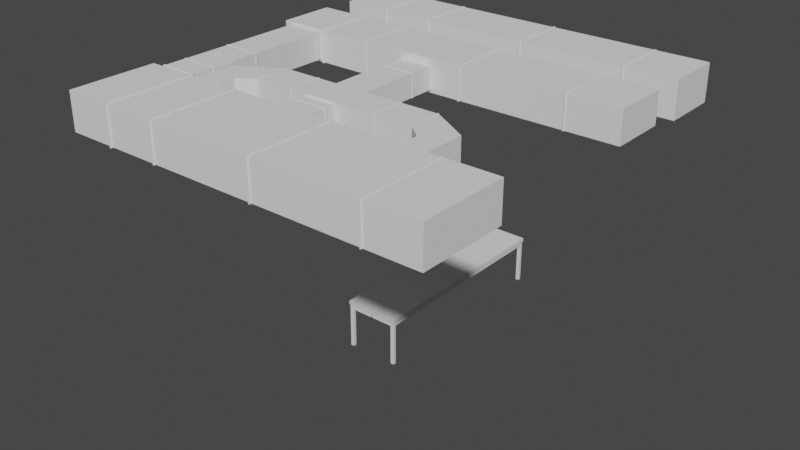 # Source: 4TO_PISO_-_FOUNDEVER_TUBERIA_.blend  (saved by Blender 3.6.11; exported with 4.5.12 LTS)
import bpy
from mathutils import Matrix  # noqa: F401  (used for matrix-valued properties, if any)

bpy.ops.wm.read_factory_settings(use_empty=True)
scene = bpy.context.scene
scene.name = 'Scene'

# ---- world
world_world = bpy.data.worlds.new('World'); scene.world = world_world
world_world.use_nodes = True; world_world.node_tree.nodes.clear()
_N = world_world.node_tree.nodes; _L = world_world.node_tree.links
n0 = _N.new('ShaderNodeOutputWorld'); n0.name = 'World Output'; n0.location = (300, 300)
n1 = _N.new('ShaderNodeBackground'); n1.name = 'Background'; n1.location = (10, 300)
n1.inputs[0].default_value = (0.05088, 0.05088, 0.05088, 1.0)
_L.new(n1.outputs[0], n0.inputs[0])
n0.is_active_output = True
world_world.color = (0.05088, 0.05088, 0.05088)
world_world.use_sun_shadow = False
world_world.sun_shadow_jitter_overblur = 0.0

# ---- meshes
me_cube = bpy.data.meshes.new('Cube')
me_cube.from_pydata([(-1.0, -1.0, -1.763), (-1.0, -1.0, 1.0), (-1.0, 1.0, -1.763), (-1.0, 1.0, 1.0), (1.0, -1.0, -1.0), (1.0, -1.0, 1.0), (1.0, 1.0, -1.0), (1.0, 1.0, 1.0), (-0.7385, 1.0, -1.0), (-0.7385, 1.0, 1.0), (-0.7385, -1.0, -1.0), (-0.7385, -1.0, 1.0), (-0.4488, 1.0, 1.0), (-0.4426, 1.0, 1.0), (0.1307, 1.0, 1.0), (0.1377, 1.0, 1.0), (0.7102, 1.0, 1.0), (-0.4488, -1.0, -1.0), (-0.4426, -1.0, -1.0), (0.1307, -1.0, -1.0), (0.1377, -1.0, -1.0), (0.7102, -1.0, -1.0), (0.7102, 1.0, -1.0), (0.1377, 1.0, -1.0), (0.1307, 1.0, -1.0), (-0.4426, 1.0, -1.0), (-0.4488, 1.0, -1.0), (0.7102, -1.0, 1.0), (0.1377, -1.0, 1.0), (0.1307, -1.0, 1.0), (-0.4426, -1.0, 1.0), (-0.4488, -1.0, 1.0), (-0.7315, 1.0, -1.0), (-0.7315, -1.0, 1.0), (-0.7315, 1.0, 1.0), (-0.7315, -1.0, -1.0), (0.7178, 1.0, 1.0), (0.7178, -1.0, -1.0), (0.7178, 1.0, -1.0), (0.7178, -1.0, 1.0), (0.1306, 1.035, 1.035), (0.1379, 1.035, 1.035), (0.1306, -1.035, -1.035), (0.1379, -1.035, -1.035), (0.1379, 1.035, -1.035), (0.1306, 1.035, -1.035), (0.1379, -1.035, 1.035), (0.1306, -1.035, 1.035), (-0.4489, 1.034, 1.034), (-0.4425, 1.034, 1.034), (-0.4489, -1.034, -1.034), (-0.4425, -1.034, -1.034), (-0.4425, 1.034, -1.034), (-0.4489, 1.034, -1.034), (-0.4425, -1.034, 1.034), (-0.4489, -1.034, 1.034), (0.7179, 1.027, -1.027), (0.7101, 1.027, -1.027), (0.7179, -1.027, 1.027), (0.7101, -1.027, 1.027), (0.7101, -1.027, -1.027), (0.7101, 1.027, 1.027), (0.7179, 1.027, 1.027), (0.7179, -1.027, -1.027), (-0.7314, 1.042, -1.042), (-0.7387, 1.042, -1.042), (-0.7314, -1.042, 1.042), (-0.7387, -1.042, 1.042), (-0.7387, 1.042, 1.042), (-0.7387, -1.042, -1.042), (-0.7314, 1.042, 1.042), (-0.7314, -1.042, -1.042), (-1.0, -4.186, -0.6553), (-1.0, -4.186, 1.052), (-1.0, -2.186, -0.6553), (-1.0, -2.186, 1.052), (1.0, -4.186, -0.6557), (1.0, -4.186, 1.052), (1.0, -2.186, -0.6557), (1.0, -2.186, 1.052), (-0.7385, -2.186, -0.6557), (-0.7385, -2.186, 1.052), (-0.7385, -4.186, -0.6557), (-0.7385, -4.186, 1.052), (-0.4488, -2.186, 1.052), (-0.4426, -2.186, 1.052), (0.1307, -2.186, 1.052), (0.1377, -2.186, 1.052), (0.7102, -2.186, 1.052), (-0.4488, -4.186, -0.6557), (-0.4426, -4.186, -0.6557), (0.1307, -4.186, -0.6557), (0.1377, -4.186, -0.6557), (0.7102, -4.186, -0.6557), (0.7102, -2.186, -0.6557), (0.1377, -2.186, -0.6557), (0.1307, -2.186, -0.6557), (-0.4426, -2.186, -0.6557), (-0.4488, -2.186, -0.6557), (0.7102, -4.186, 1.052), (0.1377, -4.186, 1.052), (0.1307, -4.186, 1.052), (-0.4426, -4.186, 1.052), (-0.4488, -4.186, 1.052), (-0.7315, -2.186, -0.6557), (-0.7315, -4.186, 1.052), (-0.7315, -2.186, 1.052), (-0.7315, -4.186, -0.6557), (0.7178, -2.186, 1.052), (0.7178, -4.186, -0.6557), (0.7178, -2.186, -0.6557), (0.7178, -4.186, 1.052), (0.1306, -2.151, 1.082), (0.1379, -2.151, 1.082), (0.1306, -4.221, -0.6855), (0.1379, -4.221, -0.6855), (0.1379, -2.151, -0.6855), (0.1306, -2.151, -0.6855), (0.1379, -4.221, 1.082), (0.1306, -4.221, 1.082), (-0.4489, -2.151, 1.082), (-0.4425, -2.151, 1.082), (-0.4489, -4.22, -0.6851), (-0.4425, -4.22, -0.6851), (-0.4425, -2.151, -0.6851), (-0.4489, -2.151, -0.6851), (-0.4425, -4.22, 1.082), (-0.4489, -4.22, 1.082), (0.7179, -2.159, -0.6787), (0.7101, -2.159, -0.6787), (0.7179, -4.213, 1.075), (0.7101, -4.213, 1.075), (0.7101, -4.213, -0.6787), (0.7101, -2.159, 1.075), (0.7179, -2.159, 1.075), (0.7179, -4.213, -0.6787), (-0.7314, -2.144, -0.6918), (-0.7387, -2.144, -0.6918), (-0.7314, -4.228, 1.088), (-0.7387, -4.228, 1.088), (-0.7387, -2.144, 1.088), (-0.7387, -4.228, -0.6918), (-0.7314, -2.144, 1.088), (-0.7314, -4.228, -0.6918), (-1.0, -12.8, -0.9995), (-1.0, -12.8, 1.0), (-1.0, -9.786, -0.9995), (-1.0, -9.786, 1.0), (1.0, -12.8, -1.0), (1.0, -12.8, 1.0), (1.0, -9.786, -1.0), (1.0, -9.786, 1.0), (-0.7385, -9.786, -1.0), (-0.7385, -9.786, 1.0), (-0.7385, -12.8, -1.0), (-0.7385, -12.8, 1.0), (-0.4488, -9.786, 1.0), (-0.4426, -9.786, 1.0), (0.1307, -9.786, 1.0), (0.1377, -9.786, 1.0), (0.7102, -9.786, 1.0), (-0.4488, -12.8, -1.0), (-0.4426, -12.8, -1.0), (0.1307, -12.8, -1.0), (0.1377, -12.8, -1.0), (0.7102, -12.8, -1.0), (0.7102, -9.786, -1.0), (0.1377, -9.786, -1.0), (0.1307, -9.786, -1.0), (-0.4426, -9.786, -1.0), (-0.4488, -9.786, -1.0), (0.7102, -12.8, 1.0), (0.1377, -12.8, 1.0), (0.1307, -12.8, 1.0), (-0.4426, -12.8, 1.0), (-0.4488, -12.8, 1.0), (-0.7315, -9.786, -1.0), (-0.7315, -12.8, 1.0), (-0.7315, -9.786, 1.0), (-0.7315, -12.8, -1.0), (0.7178, -9.786, 1.0), (0.7178, -12.8, -1.0), (0.7178, -9.786, -1.0), (0.7178, -12.8, 1.0), (0.1306, -9.734, 1.035), (0.1379, -9.734, 1.035), (0.1306, -12.85, -1.035), (0.1379, -12.85, -1.035), (0.1379, -9.734, -1.035), (0.1306, -9.734, -1.035), (0.1379, -12.85, 1.035), (0.1306, -12.85, 1.035), (-0.4489, -9.734, 1.034), (-0.4425, -9.734, 1.034), (-0.4489, -12.85, -1.034), (-0.4425, -12.85, -1.034), (-0.4425, -9.734, -1.034), (-0.4489, -9.734, -1.034), (-0.4425, -12.85, 1.034), (-0.4489, -12.85, 1.034), (0.7179, -9.746, -1.027), (0.7101, -9.746, -1.027), (0.7179, -12.84, 1.027), (0.7101, -12.84, 1.027), (0.7101, -12.84, -1.027), (0.7101, -9.746, 1.027), (0.7179, -9.746, 1.027), (0.7179, -12.84, -1.027), (-0.7314, -9.722, -1.042), (-0.7387, -9.722, -1.042), (-0.7314, -12.86, 1.042), (-0.7387, -12.86, 1.042), (-0.7387, -9.722, 1.042), (-0.7387, -12.86, -1.042), (-0.7314, -9.722, 1.042), (-0.7314, -12.86, -1.042), (0.48, -8.918, -0.4792), (0.48, -8.918, 0.8007), (0.6127, -8.145, -0.4792), (0.6127, -8.145, 0.8007), (0.1851, -7.319, 0.8007), (0.191, -7.319, 0.8007), (0.3901, -7.319, 0.8007), (0.1851, -8.479, -0.4792), (0.191, -8.479, -0.4792), (0.3901, -8.479, -0.4792), (0.3901, -7.319, -0.4792), (0.191, -7.319, -0.4792), (0.1851, -7.319, -0.4792), (0.3901, -8.479, 0.8007), (0.191, -8.479, 0.8007), (0.1851, -8.479, 0.8007), (0.3965, -7.319, 0.8007), (0.3965, -8.479, -0.4792), (0.3965, -7.319, -0.4792), (0.3965, -8.479, 0.8007), (0.185, -7.299, 0.823), (0.1911, -7.299, 0.823), (0.185, -8.5, -0.5015), (0.1911, -8.5, -0.5015), (0.1911, -7.299, -0.5015), (0.185, -7.299, -0.5015), (0.1911, -8.5, 0.823), (0.185, -8.5, 0.823), (0.3966, -7.303, -0.4964), (0.39, -7.303, -0.4964), (0.3966, -8.495, 0.8179), (0.39, -8.495, 0.8179), (0.39, -8.495, -0.4964), (0.39, -7.303, 0.8179), (0.3966, -7.303, 0.8179), (0.3966, -8.495, -0.4964), (0.6127, -8.918, -0.4792), (0.6127, -8.918, 0.8007), (0.4801, -10.08, 0.8007), (0.4801, -10.08, -0.4792), (0.6127, -10.08, 0.8007), (0.6127, -10.08, -0.4792), (-0.05771, -7.319, 0.8007), (-0.05771, -8.479, -0.4792), (-0.05771, -7.319, -0.4792), (-0.05771, -8.479, 0.8007), (-0.5955, -8.918, -0.4792), (-0.5955, -8.918, 0.8007), (-0.7281, -8.145, -0.4792), (-0.7281, -8.145, 0.8007), (-0.3005, -7.319, 0.8007), (-0.3064, -7.319, 0.8007), (-0.5055, -7.319, 0.8007), (-0.3005, -8.479, -0.4792), (-0.3064, -8.479, -0.4792), (-0.5055, -8.479, -0.4792), (-0.5055, -7.319, -0.4792), (-0.3064, -7.319, -0.4792), (-0.3005, -7.319, -0.4792), (-0.5055, -8.479, 0.8007), (-0.3064, -8.479, 0.8007), (-0.3005, -8.479, 0.8007), (-0.512, -7.319, 0.8007), (-0.512, -8.479, -0.4792), (-0.512, -7.319, -0.4792), (-0.512, -8.479, 0.8007), (-0.3004, -7.299, 0.823), (-0.3065, -7.299, 0.823), (-0.3004, -8.5, -0.5015), (-0.3065, -8.5, -0.5015), (-0.3065, -7.299, -0.5015), (-0.3004, -7.299, -0.5015), (-0.3065, -8.5, 0.823), (-0.3004, -8.5, 0.823), (-0.512, -7.303, -0.4964), (-0.5054, -7.303, -0.4964), (-0.512, -8.495, 0.8179), (-0.5054, -8.495, 0.8179), (-0.5054, -8.495, -0.4964), (-0.5054, -7.303, 0.8179), (-0.512, -7.303, 0.8179), (-0.512, -8.495, -0.4964), (-0.7281, -8.918, -0.4792), (-0.7281, -8.918, 0.8007), (-0.5955, -10.08, 0.8007), (-0.5955, -10.08, -0.4792), (-0.7281, -10.08, 0.8007), (-0.7281, -10.08, -0.4792), (-0.7545, -11.58, -0.5299), (-0.7545, -11.58, 0.9269), (-0.9554, -11.58, -0.5299), (-0.9554, -11.58, 0.9269), (-0.7545, -2.339, -0.5302), (-0.7545, -2.339, 0.9269), (-0.9554, -2.339, -0.5302), (-0.9554, -2.339, 0.9269), (-0.9554, -9.632, -0.5302), (-0.9554, -9.632, 0.9269), (-0.7545, -9.632, -0.5302), (-0.7545, -9.632, 0.9269), (-0.9554, -8.809, 0.9269), (-0.9554, -8.773, 0.9269), (-0.9554, -7.09, 0.9269), (-0.9554, -7.05, 0.9269), (-0.9554, -4.365, 0.9269), (-0.7545, -8.809, -0.5302), (-0.7545, -8.773, -0.5302), (-0.7545, -7.09, -0.5302), (-0.7545, -7.05, -0.5302), (-0.7545, -4.365, -0.5302), (-0.9554, -4.365, -0.5302), (-0.9554, -7.05, -0.5302), (-0.9554, -7.09, -0.5302), (-0.9554, -8.773, -0.5302), (-0.9554, -8.809, -0.5302), (-0.7545, -4.365, 0.9269), (-0.7545, -7.05, 0.9269), (-0.7545, -7.09, 0.9269), (-0.7545, -8.773, 0.9269), (-0.7545, -8.809, 0.9269), (-0.9554, -9.592, -0.5302), (-0.7545, -9.592, 0.9269), (-0.9554, -9.592, 0.9269), (-0.7545, -9.592, -0.5302), (-0.9554, -4.321, 0.9269), (-0.7545, -4.321, -0.5302), (-0.9554, -4.321, -0.5302), (-0.7545, -4.321, 0.9269), (-0.9589, -7.091, 0.9523), (-0.9589, -7.049, 0.9523), (-0.751, -7.091, -0.5556), (-0.751, -7.049, -0.5556), (-0.9589, -7.049, -0.5556), (-0.9589, -7.091, -0.5556), (-0.751, -7.049, 0.9523), (-0.751, -7.091, 0.9523), (-0.9589, -8.809, 0.9519), (-0.9589, -8.773, 0.9519), (-0.751, -8.809, -0.5553), (-0.751, -8.773, -0.5553), (-0.9589, -8.773, -0.5553), (-0.9589, -8.809, -0.5553), (-0.751, -8.773, 0.9519), (-0.751, -8.809, 0.9519), (-0.9581, -4.32, -0.5498), (-0.9581, -4.365, -0.5498), (-0.7518, -4.32, 0.9465), (-0.7518, -4.365, 0.9465), (-0.7518, -4.365, -0.5498), (-0.9581, -4.365, 0.9465), (-0.9581, -4.32, 0.9465), (-0.7518, -4.32, -0.5498), (-0.9597, -9.591, -0.5611), (-0.9597, -9.633, -0.5611), (-0.7502, -9.591, 0.9577), (-0.7502, -9.633, 0.9577), (-0.9597, -9.633, 0.9577), (-0.7502, -9.633, -0.5611), (-0.9597, -9.591, 0.9577), (-0.7502, -9.591, -0.5611), (-0.03251, -10.03, -0.5114), (-0.03251, -10.03, 0.6914), (-0.2135, -10.03, -0.5114), (-0.2135, -10.03, 0.6914), (-0.2135, -8.886, -0.5117), (-0.2135, -8.886, 0.6914), (-0.03251, -8.886, -0.5117), (-0.03251, -8.886, 0.6914), (-0.2135, -7.621, 0.6914), (-0.2135, -7.594, 0.6914), (-0.2135, -5.091, 0.6914), (-0.2135, -5.06, 0.6914), (-0.2135, -4.034, 0.6914), (-0.03251, -7.621, -0.5117), (-0.03251, -7.594, -0.5117), (-0.03251, -5.091, -0.5117), (-0.03251, -5.06, -0.5117), (-0.03251, -4.034, -0.5117), (-0.2135, -4.034, -0.5117), (-0.2135, -5.06, -0.5117), (-0.2135, -5.091, -0.5117), (-0.2135, -7.594, -0.5117), (-0.2135, -7.621, -0.5117), (-0.03251, -4.034, 0.6914), (-0.03251, -5.06, 0.6914), (-0.03251, -5.091, 0.6914), (-0.03251, -7.594, 0.6914), (-0.03251, -7.621, 0.6914), (-0.2135, -8.856, -0.5117), (-0.03251, -8.856, 0.6914), (-0.2135, -8.856, 0.6914), (-0.03251, -8.856, -0.5117), (-0.2135, -4.001, 0.6914), (-0.03251, -4.001, -0.5117), (-0.2135, -4.001, -0.5117), (-0.03251, -4.001, 0.6914), (-0.2167, -5.092, 0.7123), (-0.2167, -5.06, 0.7123), (-0.02936, -5.092, -0.5327), (-0.02936, -5.06, -0.5327), (-0.2167, -5.06, -0.5327), (-0.2167, -5.092, -0.5327), (-0.02936, -5.06, 0.7123), (-0.02936, -5.092, 0.7123), (-0.2166, -7.622, 0.7121), (-0.2166, -7.594, 0.7121), (-0.0294, -7.622, -0.5324), (-0.0294, -7.594, -0.5324), (-0.2166, -7.594, -0.5324), (-0.2166, -7.622, -0.5324), (-0.0294, -7.594, 0.7121), (-0.0294, -7.622, 0.7121), (-0.2159, -4.0, -0.5279), (-0.2159, -4.034, -0.5279), (-0.03008, -4.0, 0.7076), (-0.03008, -4.034, 0.7076), (-0.03008, -4.034, -0.5279), (-0.2159, -4.034, 0.7076), (-0.2159, -4.0, 0.7076), (-0.03008, -4.0, -0.5279), (-0.2173, -8.855, -0.5372), (-0.2173, -8.887, -0.5372), (-0.02868, -8.855, 0.7168), (-0.02868, -8.887, 0.7168), (-0.2173, -8.887, 0.7168), (-0.02868, -8.887, -0.5372), (-0.2173, -8.855, 0.7168), (-0.02868, -8.855, -0.5372)], [], [(0, 1, 3, 2), (38, 36, 7, 6), (6, 7, 5, 4), (10, 11, 1, 0), (38, 6, 4, 37), (9, 3, 1, 11), (10, 8, 65, 69), (2, 8, 10, 0), (8, 9, 68, 65), (2, 3, 9, 8), (39, 36, 62, 58), (21, 27, 28, 20), (14, 29, 47, 40), (19, 29, 30, 18), (18, 30, 54, 51), (38, 37, 63, 56), (16, 15, 28, 27), (15, 23, 44, 41), (14, 13, 30, 29), (13, 25, 52, 49), (32, 26, 17, 35), (12, 31, 55, 48), (25, 24, 19, 18), (29, 19, 42, 47), (23, 22, 21, 20), (32, 34, 12, 26), (25, 18, 51, 52), (25, 13, 14, 24), (23, 20, 43, 44), (23, 15, 16, 22), (32, 35, 71, 64), (33, 34, 70, 66), (17, 31, 33, 35), (12, 34, 33, 31), (7, 36, 39, 5), (4, 5, 39, 37), (21, 22, 57, 60), (16, 27, 59, 61), (43, 46, 47, 42), (41, 40, 47, 46), (45, 44, 43, 42), (45, 40, 41, 44), (19, 24, 45, 42), (20, 28, 46, 43), (24, 14, 40, 45), (28, 15, 41, 46), (51, 54, 55, 50), (49, 48, 55, 54), (53, 52, 51, 50), (53, 48, 49, 52), (17, 26, 53, 50), (30, 13, 49, 54), (26, 12, 48, 53), (31, 17, 50, 55), (63, 58, 59, 60), (62, 61, 59, 58), (57, 56, 63, 60), (57, 61, 62, 56), (22, 16, 61, 57), (36, 38, 56, 62), (37, 39, 58, 63), (27, 21, 60, 59), (70, 68, 67, 66), (71, 66, 67, 69), (65, 68, 70, 64), (65, 64, 71, 69), (35, 33, 66, 71), (34, 32, 64, 70), (11, 10, 69, 67), (9, 11, 67, 68), (72, 73, 75, 74), (110, 108, 79, 78), (78, 79, 77, 76), (82, 83, 73, 72), (110, 78, 76, 109), (81, 75, 73, 83), (82, 80, 137, 141), (74, 80, 82, 72), (80, 81, 140, 137), (74, 75, 81, 80), (111, 108, 134, 130), (93, 99, 100, 92), (86, 101, 119, 112), (91, 101, 102, 90), (90, 102, 126, 123), (110, 109, 135, 128), (88, 87, 100, 99), (87, 95, 116, 113), (86, 85, 102, 101), (85, 97, 124, 121), (104, 98, 89, 107), (84, 103, 127, 120), (97, 96, 91, 90), (101, 91, 114, 119), (95, 94, 93, 92), (104, 106, 84, 98), (97, 90, 123, 124), (97, 85, 86, 96), (95, 92, 115, 116), (95, 87, 88, 94), (104, 107, 143, 136), (105, 106, 142, 138), (89, 103, 105, 107), (84, 106, 105, 103), (79, 108, 111, 77), (76, 77, 111, 109), (93, 94, 129, 132), (88, 99, 131, 133), (115, 118, 119, 114), (113, 112, 119, 118), (117, 116, 115, 114), (117, 112, 113, 116), (91, 96, 117, 114), (92, 100, 118, 115), (96, 86, 112, 117), (100, 87, 113, 118), (123, 126, 127, 122), (121, 120, 127, 126), (125, 124, 123, 122), (125, 120, 121, 124), (89, 98, 125, 122), (102, 85, 121, 126), (98, 84, 120, 125), (103, 89, 122, 127), (135, 130, 131, 132), (134, 133, 131, 130), (129, 128, 135, 132), (129, 133, 134, 128), (94, 88, 133, 129), (108, 110, 128, 134), (109, 111, 130, 135), (99, 93, 132, 131), (142, 140, 139, 138), (143, 138, 139, 141), (137, 140, 142, 136), (137, 136, 143, 141), (107, 105, 138, 143), (106, 104, 136, 142), (83, 82, 141, 139), (81, 83, 139, 140), (144, 145, 147, 146), (182, 180, 151, 150), (150, 151, 149, 148), (154, 155, 145, 144), (182, 150, 148, 181), (153, 147, 145, 155), (154, 152, 209, 213), (146, 152, 154, 144), (152, 153, 212, 209), (146, 147, 153, 152), (183, 180, 206, 202), (165, 171, 172, 164), (158, 173, 191, 184), (163, 173, 174, 162), (162, 174, 198, 195), (182, 181, 207, 200), (160, 159, 172, 171), (159, 167, 188, 185), (158, 157, 174, 173), (157, 169, 196, 193), (176, 170, 161, 179), (156, 175, 199, 192), (169, 168, 163, 162), (173, 163, 186, 191), (167, 166, 165, 164), (176, 178, 156, 170), (169, 162, 195, 196), (169, 157, 158, 168), (167, 164, 187, 188), (167, 159, 160, 166), (176, 179, 215, 208), (177, 178, 214, 210), (161, 175, 177, 179), (156, 178, 177, 175), (151, 180, 183, 149), (148, 149, 183, 181), (165, 166, 201, 204), (160, 171, 203, 205), (187, 190, 191, 186), (185, 184, 191, 190), (189, 188, 187, 186), (189, 184, 185, 188), (163, 168, 189, 186), (164, 172, 190, 187), (168, 158, 184, 189), (172, 159, 185, 190), (195, 198, 199, 194), (193, 192, 199, 198), (197, 196, 195, 194), (197, 192, 193, 196), (161, 170, 197, 194), (174, 157, 193, 198), (170, 156, 192, 197), (175, 161, 194, 199), (207, 202, 203, 204), (206, 205, 203, 202), (201, 200, 207, 204), (201, 205, 206, 200), (166, 160, 205, 201), (180, 182, 200, 206), (181, 183, 202, 207), (171, 165, 204, 203), (214, 212, 211, 210), (215, 210, 211, 213), (209, 212, 214, 208), (209, 208, 215, 213), (179, 177, 210, 215), (178, 176, 208, 214), (155, 154, 213, 211), (153, 155, 211, 212), (234, 232, 219, 218), (218, 252, 216), (234, 218, 216, 233), (235, 232, 250, 246), (225, 229, 230, 224), (220, 231, 243, 236), (234, 233, 251, 244), (222, 221, 230, 229), (221, 227, 240, 237), (260, 228, 223, 259), (231, 223, 238, 243), (227, 226, 225, 224), (260, 258, 220, 228), (227, 224, 239, 240), (227, 221, 222, 226), (219, 232, 235, 217), (216, 217, 235, 233), (225, 226, 245, 248), (222, 229, 247, 249), (239, 242, 243, 238), (237, 236, 243, 242), (241, 240, 239, 238), (241, 236, 237, 240), (223, 228, 241, 238), (224, 230, 242, 239), (228, 220, 236, 241), (230, 221, 237, 242), (251, 246, 247, 248), (250, 249, 247, 246), (245, 244, 251, 248), (245, 249, 250, 244), (226, 222, 249, 245), (232, 234, 244, 250), (233, 235, 246, 251), (229, 225, 248, 247), (219, 218, 252, 253), (219, 217, 253), (253, 217, 254, 256), (255, 257, 256, 254), (252, 253, 256, 257), (216, 252, 257, 255), (217, 216, 255, 254), (220, 258, 261, 231), (223, 231, 261, 259), (280, 264, 265, 278), (264, 262, 298), (280, 279, 262, 264), (281, 292, 296, 278), (271, 270, 276, 275), (266, 282, 289, 277), (280, 290, 297, 279), (268, 275, 276, 267), (267, 283, 286, 273), (260, 259, 269, 274), (277, 289, 284, 269), (273, 270, 271, 272), (260, 274, 266, 258), (273, 286, 285, 270), (273, 272, 268, 267), (265, 263, 281, 278), (262, 279, 281, 263), (271, 294, 291, 272), (268, 295, 293, 275), (285, 284, 289, 288), (283, 288, 289, 282), (287, 284, 285, 286), (287, 286, 283, 282), (269, 284, 287, 274), (270, 285, 288, 276), (274, 287, 282, 266), (276, 288, 283, 267), (297, 294, 293, 292), (296, 292, 293, 295), (291, 294, 297, 290), (291, 290, 296, 295), (272, 291, 295, 268), (278, 296, 290, 280), (279, 297, 292, 281), (275, 293, 294, 271), (265, 299, 298, 264), (265, 299, 263), (299, 302, 300, 263), (301, 300, 302, 303), (298, 303, 302, 299), (262, 301, 303, 298), (263, 300, 301, 262), (266, 277, 261, 258), (269, 259, 261, 277), (304, 305, 307, 306), (342, 340, 311, 310), (310, 311, 309, 308), (314, 315, 305, 304), (342, 310, 308, 341), (313, 307, 305, 315), (314, 312, 369, 373), (306, 312, 314, 304), (312, 313, 372, 369), (306, 307, 313, 312), (343, 340, 366, 362), (325, 331, 332, 324), (318, 333, 351, 344), (323, 333, 334, 322), (322, 334, 358, 355), (342, 341, 367, 360), (320, 319, 332, 331), (319, 327, 348, 345), (318, 317, 334, 333), (317, 329, 356, 353), (336, 330, 321, 339), (316, 335, 359, 352), (329, 328, 323, 322), (333, 323, 346, 351), (327, 326, 325, 324), (336, 338, 316, 330), (329, 322, 355, 356), (329, 317, 318, 328), (327, 324, 347, 348), (327, 319, 320, 326), (336, 339, 375, 368), (337, 338, 374, 370), (321, 335, 337, 339), (316, 338, 337, 335), (311, 340, 343, 309), (308, 309, 343, 341), (325, 326, 361, 364), (320, 331, 363, 365), (347, 350, 351, 346), (345, 344, 351, 350), (349, 348, 347, 346), (349, 344, 345, 348), (323, 328, 349, 346), (324, 332, 350, 347), (328, 318, 344, 349), (332, 319, 345, 350), (355, 358, 359, 354), (353, 352, 359, 358), (357, 356, 355, 354), (357, 352, 353, 356), (321, 330, 357, 354), (334, 317, 353, 358), (330, 316, 352, 357), (335, 321, 354, 359), (367, 362, 363, 364), (366, 365, 363, 362), (361, 360, 367, 364), (361, 365, 366, 360), (326, 320, 365, 361), (340, 342, 360, 366), (341, 343, 362, 367), (331, 325, 364, 363), (374, 372, 371, 370), (375, 370, 371, 373), (369, 372, 374, 368), (369, 368, 375, 373), (339, 337, 370, 375), (338, 336, 368, 374), (315, 314, 373, 371), (313, 315, 371, 372), (376, 377, 379, 378), (382, 383, 377, 376), (381, 379, 377, 383), (382, 380, 437, 441), (378, 380, 382, 376), (380, 381, 440, 437), (378, 379, 381, 380), (411, 408, 434, 430), (393, 399, 400, 392), (386, 401, 419, 412), (391, 401, 402, 390), (390, 402, 426, 423), (410, 409, 435, 428), (388, 387, 400, 399), (387, 395, 416, 413), (386, 385, 402, 401), (385, 397, 424, 421), (404, 398, 389, 407), (384, 403, 427, 420), (397, 396, 391, 390), (401, 391, 414, 419), (395, 394, 393, 392), (404, 406, 384, 398), (397, 390, 423, 424), (397, 385, 386, 396), (395, 392, 415, 416), (395, 387, 388, 394), (404, 407, 443, 436), (405, 406, 442, 438), (389, 403, 405, 407), (384, 406, 405, 403), (393, 394, 429, 432), (388, 399, 431, 433), (415, 418, 419, 414), (413, 412, 419, 418), (417, 416, 415, 414), (417, 412, 413, 416), (391, 396, 417, 414), (392, 400, 418, 415), (396, 386, 412, 417), (400, 387, 413, 418), (423, 426, 427, 422), (421, 420, 427, 426), (425, 424, 423, 422), (425, 420, 421, 424), (389, 398, 425, 422), (402, 385, 421, 426), (398, 384, 420, 425), (403, 389, 422, 427), (435, 430, 431, 432), (434, 433, 431, 430), (429, 428, 435, 432), (429, 433, 434, 428), (394, 388, 433, 429), (408, 410, 428, 434), (409, 411, 430, 435), (399, 393, 432, 431), (442, 440, 439, 438), (443, 438, 439, 441), (437, 440, 442, 436), (437, 436, 443, 441), (407, 405, 438, 443), (406, 404, 436, 442), (383, 382, 441, 439), (381, 383, 439, 440), (411, 409, 410, 408)])
_uv = me_cube.uv_layers.new(name='UVMap')
_uv.uv.foreach_set('vector', [0.375, 0.0, 0.625, 0.0, 0.625, 0.25, 0.375, 0.25, 0.375, 0.4645, 0.625, 0.4645, 0.625, 0.5, 0.375, 0.5, 0.375, 0.5, 0.625, 0.5, 0.625, 0.75, 0.375, 0.75, 0.375, 0.9673, 0.625, 0.9673, 0.625, 1.0, 0.375, 1.0, 0.3395, 0.5, 0.375, 0.5, 0.375, 0.75, 0.3395, 0.75, 0.8423, 0.5, 0.875, 0.5, 0.875, 0.75, 0.8423, 0.75, 0.1577, 0.75, 0.1577, 0.5, 0.1577, 0.5, 0.1577, 0.75, 0.125, 0.5, 0.1577, 0.5, 0.1577, 0.75, 0.125, 0.75, 0.375, 0.2827, 0.625, 0.2827, 0.625, 0.2827, 0.375, 0.2827, 0.375, 0.25, 0.625, 0.25, 0.625, 0.2827, 0.375, 0.2827, 0.6605, 0.75, 0.6605, 0.5, 0.6605, 0.5, 0.6605, 0.75, 0.375, 0.7862, 0.625, 0.7862, 0.625, 0.8224, 0.375, 0.8224, 0.7337, 0.5, 0.7337, 0.75, 0.7337, 0.75, 0.7337, 0.5, 0.375, 0.8587, 0.625, 0.8587, 0.625, 0.8949, 0.375, 0.8949, 0.375, 0.8949, 0.625, 0.8949, 0.625, 0.8949, 0.375, 0.8949, 0.3395, 0.5, 0.3395, 0.75, 0.3395, 0.75, 0.3395, 0.5, 0.6612, 0.5, 0.6974, 0.5, 0.6974, 0.75, 0.6612, 0.75, 0.625, 0.4276, 0.375, 0.4276, 0.375, 0.4276, 0.625, 0.4276, 0.7337, 0.5, 0.7699, 0.5, 0.7699, 0.75, 0.7337, 0.75, 0.625, 0.3551, 0.375, 0.3551, 0.375, 0.3551, 0.625, 0.3551, 0.1586, 0.5, 0.1939, 0.5, 0.1939, 0.75, 0.1586, 0.75, 0.8061, 0.5, 0.8061, 0.75, 0.8061, 0.75, 0.8061, 0.5, 0.2301, 0.5, 0.2663, 0.5, 0.2663, 0.75, 0.2301, 0.75, 0.625, 0.8587, 0.375, 0.8587, 0.375, 0.8587, 0.625, 0.8587, 0.3026, 0.5, 0.3388, 0.5, 0.3388, 0.75, 0.3026, 0.75, 0.375, 0.2836, 0.625, 0.2836, 0.625, 0.3189, 0.375, 0.3189, 0.2301, 0.5, 0.2301, 0.75, 0.2301, 0.75, 0.2301, 0.5, 0.375, 0.3551, 0.625, 0.3551, 0.625, 0.3913, 0.375, 0.3913, 0.3026, 0.5, 0.3026, 0.75, 0.3026, 0.75, 0.3026, 0.5, 0.375, 0.4276, 0.625, 0.4276, 0.625, 0.4638, 0.375, 0.4638, 0.1586, 0.5, 0.1586, 0.75, 0.1586, 0.75, 0.1586, 0.5, 0.8414, 0.75, 0.8414, 0.5, 0.8414, 0.5, 0.8414, 0.75, 0.375, 0.9311, 0.625, 0.9311, 0.625, 0.9664, 0.375, 0.9664, 0.8061, 0.5, 0.8414, 0.5, 0.8414, 0.75, 0.8061, 0.75, 0.625, 0.5, 0.6605, 0.5, 0.6605, 0.75, 0.625, 0.75, 0.375, 0.75, 0.625, 0.75, 0.625, 0.7855, 0.375, 0.7855, 0.3388, 0.75, 0.3388, 0.5, 0.3388, 0.5, 0.3388, 0.75, 0.6612, 0.5, 0.6612, 0.75, 0.6612, 0.75, 0.6612, 0.5, 0.375, 0.8224, 0.625, 0.8224, 0.625, 0.8587, 0.375, 0.8587, 0.6974, 0.5, 0.7337, 0.5, 0.7337, 0.75, 0.6974, 0.75, 0.2663, 0.5, 0.3026, 0.5, 0.3026, 0.75, 0.2663, 0.75, 0.375, 0.3913, 0.625, 0.3913, 0.625, 0.4276, 0.375, 0.4276, 0.2663, 0.75, 0.2663, 0.5, 0.2663, 0.5, 0.2663, 0.75, 0.375, 0.8224, 0.625, 0.8224, 0.625, 0.8224, 0.375, 0.8224, 0.375, 0.3913, 0.625, 0.3913, 0.625, 0.3913, 0.375, 0.3913, 0.6974, 0.75, 0.6974, 0.5, 0.6974, 0.5, 0.6974, 0.75, 0.375, 0.8949, 0.625, 0.8949, 0.625, 0.9311, 0.375, 0.9311, 0.7699, 0.5, 0.8061, 0.5, 0.8061, 0.75, 0.7699, 0.75, 0.1939, 0.5, 0.2301, 0.5, 0.2301, 0.75, 0.1939, 0.75, 0.375, 0.3189, 0.625, 0.3189, 0.625, 0.3551, 0.375, 0.3551, 0.1939, 0.75, 0.1939, 0.5, 0.1939, 0.5, 0.1939, 0.75, 0.7699, 0.75, 0.7699, 0.5, 0.7699, 0.5, 0.7699, 0.75, 0.375, 0.3189, 0.625, 0.3189, 0.625, 0.3189, 0.375, 0.3189, 0.625, 0.9311, 0.375, 0.9311, 0.375, 0.9311, 0.625, 0.9311, 0.375, 0.7855, 0.625, 0.7855, 0.625, 0.7862, 0.375, 0.7862, 0.6605, 0.5, 0.6612, 0.5, 0.6612, 0.75, 0.6605, 0.75, 0.3388, 0.5, 0.3395, 0.5, 0.3395, 0.75, 0.3388, 0.75, 0.375, 0.4638, 0.625, 0.4638, 0.625, 0.4645, 0.375, 0.4645, 0.375, 0.4638, 0.625, 0.4638, 0.625, 0.4638, 0.375, 0.4638, 0.625, 0.4645, 0.375, 0.4645, 0.375, 0.4645, 0.625, 0.4645, 0.375, 0.7855, 0.625, 0.7855, 0.625, 0.7855, 0.375, 0.7855, 0.625, 0.7862, 0.375, 0.7862, 0.375, 0.7862, 0.625, 0.7862, 0.8414, 0.5, 0.8423, 0.5, 0.8423, 0.75, 0.8414, 0.75, 0.375, 0.9664, 0.625, 0.9664, 0.625, 0.9673, 0.375, 0.9673, 0.375, 0.2827, 0.625, 0.2827, 0.625, 0.2836, 0.375, 0.2836, 0.1577, 0.5, 0.1586, 0.5, 0.1586, 0.75, 0.1577, 0.75, 0.375, 0.9664, 0.625, 0.9664, 0.625, 0.9664, 0.375, 0.9664, 0.625, 0.2836, 0.375, 0.2836, 0.375, 0.2836, 0.625, 0.2836, 0.625, 0.9673, 0.375, 0.9673, 0.375, 0.9673, 0.625, 0.9673, 0.8423, 0.5, 0.8423, 0.75, 0.8423, 0.75, 0.8423, 0.5, 0.375, 0.0, 0.625, 0.0, 0.625, 0.25, 0.375, 0.25, 0.375, 0.4645, 0.625, 0.4645, 0.625, 0.5, 0.375, 0.5, 0.375, 0.5, 0.625, 0.5, 0.625, 0.75, 0.375, 0.75, 0.375, 0.9673, 0.625, 0.9673, 0.625, 1.0, 0.375, 1.0, 0.3395, 0.5, 0.375, 0.5, 0.375, 0.75, 0.3395, 0.75, 0.8423, 0.5, 0.875, 0.5, 0.875, 0.75, 0.8423, 0.75, 0.1577, 0.75, 0.1577, 0.5, 0.1577, 0.5, 0.1577, 0.75, 0.125, 0.5, 0.1577, 0.5, 0.1577, 0.75, 0.125, 0.75, 0.375, 0.2827, 0.625, 0.2827, 0.625, 0.2827, 0.375, 0.2827, 0.375, 0.25, 0.625, 0.25, 0.625, 0.2827, 0.375, 0.2827, 0.6605, 0.75, 0.6605, 0.5, 0.6605, 0.5, 0.6605, 0.75, 0.375, 0.7862, 0.625, 0.7862, 0.625, 0.8224, 0.375, 0.8224, 0.7337, 0.5, 0.7337, 0.75, 0.7337, 0.75, 0.7337, 0.5, 0.375, 0.8587, 0.625, 0.8587, 0.625, 0.8949, 0.375, 0.8949, 0.375, 0.8949, 0.625, 0.8949, 0.625, 0.8949, 0.375, 0.8949, 0.3395, 0.5, 0.3395, 0.75, 0.3395, 0.75, 0.3395, 0.5, 0.6612, 0.5, 0.6974, 0.5, 0.6974, 0.75, 0.6612, 0.75, 0.625, 0.4276, 0.375, 0.4276, 0.375, 0.4276, 0.625, 0.4276, 0.7337, 0.5, 0.7699, 0.5, 0.7699, 0.75, 0.7337, 0.75, 0.625, 0.3551, 0.375, 0.3551, 0.375, 0.3551, 0.625, 0.3551, 0.1586, 0.5, 0.1939, 0.5, 0.1939, 0.75, 0.1586, 0.75, 0.8061, 0.5, 0.8061, 0.75, 0.8061, 0.75, 0.8061, 0.5, 0.2301, 0.5, 0.2663, 0.5, 0.2663, 0.75, 0.2301, 0.75, 0.625, 0.8587, 0.375, 0.8587, 0.375, 0.8587, 0.625, 0.8587, 0.3026, 0.5, 0.3388, 0.5, 0.3388, 0.75, 0.3026, 0.75, 0.375, 0.2836, 0.625, 0.2836, 0.625, 0.3189, 0.375, 0.3189, 0.2301, 0.5, 0.2301, 0.75, 0.2301, 0.75, 0.2301, 0.5, 0.375, 0.3551, 0.625, 0.3551, 0.625, 0.3913, 0.375, 0.3913, 0.3026, 0.5, 0.3026, 0.75, 0.3026, 0.75, 0.3026, 0.5, 0.375, 0.4276, 0.625, 0.4276, 0.625, 0.4638, 0.375, 0.4638, 0.1586, 0.5, 0.1586, 0.75, 0.1586, 0.75, 0.1586, 0.5, 0.8414, 0.75, 0.8414, 0.5, 0.8414, 0.5, 0.8414, 0.75, 0.375, 0.9311, 0.625, 0.9311, 0.625, 0.9664, 0.375, 0.9664, 0.8061, 0.5, 0.8414, 0.5, 0.8414, 0.75, 0.8061, 0.75, 0.625, 0.5, 0.6605, 0.5, 0.6605, 0.75, 0.625, 0.75, 0.375, 0.75, 0.625, 0.75, 0.625, 0.7855, 0.375, 0.7855, 0.3388, 0.75, 0.3388, 0.5, 0.3388, 0.5, 0.3388, 0.75, 0.6612, 0.5, 0.6612, 0.75, 0.6612, 0.75, 0.6612, 0.5, 0.375, 0.8224, 0.625, 0.8224, 0.625, 0.8587, 0.375, 0.8587, 0.6974, 0.5, 0.7337, 0.5, 0.7337, 0.75, 0.6974, 0.75, 0.2663, 0.5, 0.3026, 0.5, 0.3026, 0.75, 0.2663, 0.75, 0.375, 0.3913, 0.625, 0.3913, 0.625, 0.4276, 0.375, 0.4276, 0.2663, 0.75, 0.2663, 0.5, 0.2663, 0.5, 0.2663, 0.75, 0.375, 0.8224, 0.625, 0.8224, 0.625, 0.8224, 0.375, 0.8224, 0.375, 0.3913, 0.625, 0.3913, 0.625, 0.3913, 0.375, 0.3913, 0.6974, 0.75, 0.6974, 0.5, 0.6974, 0.5, 0.6974, 0.75, 0.375, 0.8949, 0.625, 0.8949, 0.625, 0.9311, 0.375, 0.9311, 0.7699, 0.5, 0.8061, 0.5, 0.8061, 0.75, 0.7699, 0.75, 0.1939, 0.5, 0.2301, 0.5, 0.2301, 0.75, 0.1939, 0.75, 0.375, 0.3189, 0.625, 0.3189, 0.625, 0.3551, 0.375, 0.3551, 0.1939, 0.75, 0.1939, 0.5, 0.1939, 0.5, 0.1939, 0.75, 0.7699, 0.75, 0.7699, 0.5, 0.7699, 0.5, 0.7699, 0.75, 0.375, 0.3189, 0.625, 0.3189, 0.625, 0.3189, 0.375, 0.3189, 0.625, 0.9311, 0.375, 0.9311, 0.375, 0.9311, 0.625, 0.9311, 0.375, 0.7855, 0.625, 0.7855, 0.625, 0.7862, 0.375, 0.7862, 0.6605, 0.5, 0.6612, 0.5, 0.6612, 0.75, 0.6605, 0.75, 0.3388, 0.5, 0.3395, 0.5, 0.3395, 0.75, 0.3388, 0.75, 0.375, 0.4638, 0.625, 0.4638, 0.625, 0.4645, 0.375, 0.4645, 0.375, 0.4638, 0.625, 0.4638, 0.625, 0.4638, 0.375, 0.4638, 0.625, 0.4645, 0.375, 0.4645, 0.375, 0.4645, 0.625, 0.4645, 0.375, 0.7855, 0.625, 0.7855, 0.625, 0.7855, 0.375, 0.7855, 0.625, 0.7862, 0.375, 0.7862, 0.375, 0.7862, 0.625, 0.7862, 0.8414, 0.5, 0.8423, 0.5, 0.8423, 0.75, 0.8414, 0.75, 0.375, 0.9664, 0.625, 0.9664, 0.625, 0.9673, 0.375, 0.9673, 0.375, 0.2827, 0.625, 0.2827, 0.625, 0.2836, 0.375, 0.2836, 0.1577, 0.5, 0.1586, 0.5, 0.1586, 0.75, 0.1577, 0.75, 0.375, 0.9664, 0.625, 0.9664, 0.625, 0.9664, 0.375, 0.9664, 0.625, 0.2836, 0.375, 0.2836, 0.375, 0.2836, 0.625, 0.2836, 0.625, 0.9673, 0.375, 0.9673, 0.375, 0.9673, 0.625, 0.9673, 0.8423, 0.5, 0.8423, 0.75, 0.8423, 0.75, 0.8423, 0.5, 0.375, 0.0, 0.625, 0.0, 0.625, 0.25, 0.375, 0.25, 0.375, 0.4645, 0.625, 0.4645, 0.625, 0.5, 0.375, 0.5, 0.375, 0.5, 0.625, 0.5, 0.625, 0.75, 0.375, 0.75, 0.375, 0.9673, 0.625, 0.9673, 0.625, 1.0, 0.375, 1.0, 0.3395, 0.5, 0.375, 0.5, 0.375, 0.75, 0.3395, 0.75, 0.8423, 0.5, 0.875, 0.5, 0.875, 0.75, 0.8423, 0.75, 0.1577, 0.75, 0.1577, 0.5, 0.1577, 0.5, 0.1577, 0.75, 0.125, 0.5, 0.1577, 0.5, 0.1577, 0.75, 0.125, 0.75, 0.375, 0.2827, 0.625, 0.2827, 0.625, 0.2827, 0.375, 0.2827, 0.375, 0.25, 0.625, 0.25, 0.625, 0.2827, 0.375, 0.2827, 0.6605, 0.75, 0.6605, 0.5, 0.6605, 0.5, 0.6605, 0.75, 0.375, 0.7862, 0.625, 0.7862, 0.625, 0.8224, 0.375, 0.8224, 0.7337, 0.5, 0.7337, 0.75, 0.7337, 0.75, 0.7337, 0.5, 0.375, 0.8587, 0.625, 0.8587, 0.625, 0.8949, 0.375, 0.8949, 0.375, 0.8949, 0.625, 0.8949, 0.625, 0.8949, 0.375, 0.8949, 0.3395, 0.5, 0.3395, 0.75, 0.3395, 0.75, 0.3395, 0.5, 0.6612, 0.5, 0.6974, 0.5, 0.6974, 0.75, 0.6612, 0.75, 0.625, 0.4276, 0.375, 0.4276, 0.375, 0.4276, 0.625, 0.4276, 0.7337, 0.5, 0.7699, 0.5, 0.7699, 0.75, 0.7337, 0.75, 0.625, 0.3551, 0.375, 0.3551, 0.375, 0.3551, 0.625, 0.3551, 0.1586, 0.5, 0.1939, 0.5, 0.1939, 0.75, 0.1586, 0.75, 0.8061, 0.5, 0.8061, 0.75, 0.8061, 0.75, 0.8061, 0.5, 0.2301, 0.5, 0.2663, 0.5, 0.2663, 0.75, 0.2301, 0.75, 0.625, 0.8587, 0.375, 0.8587, 0.375, 0.8587, 0.625, 0.8587, 0.3026, 0.5, 0.3388, 0.5, 0.3388, 0.75, 0.3026, 0.75, 0.375, 0.2836, 0.625, 0.2836, 0.625, 0.3189, 0.375, 0.3189, 0.2301, 0.5, 0.2301, 0.75, 0.2301, 0.75, 0.2301, 0.5, 0.375, 0.3551, 0.625, 0.3551, 0.625, 0.3913, 0.375, 0.3913, 0.3026, 0.5, 0.3026, 0.75, 0.3026, 0.75, 0.3026, 0.5, 0.375, 0.4276, 0.625, 0.4276, 0.625, 0.4638, 0.375, 0.4638, 0.1586, 0.5, 0.1586, 0.75, 0.1586, 0.75, 0.1586, 0.5, 0.8414, 0.75, 0.8414, 0.5, 0.8414, 0.5, 0.8414, 0.75, 0.375, 0.9311, 0.625, 0.9311, 0.625, 0.9664, 0.375, 0.9664, 0.8061, 0.5, 0.8414, 0.5, 0.8414, 0.75, 0.8061, 0.75, 0.625, 0.5, 0.6605, 0.5, 0.6605, 0.75, 0.625, 0.75, 0.375, 0.75, 0.625, 0.75, 0.625, 0.7855, 0.375, 0.7855, 0.3388, 0.75, 0.3388, 0.5, 0.3388, 0.5, 0.3388, 0.75, 0.6612, 0.5, 0.6612, 0.75, 0.6612, 0.75, 0.6612, 0.5, 0.375, 0.8224, 0.625, 0.8224, 0.625, 0.8587, 0.375, 0.8587, 0.6974, 0.5, 0.7337, 0.5, 0.7337, 0.75, 0.6974, 0.75, 0.2663, 0.5, 0.3026, 0.5, 0.3026, 0.75, 0.2663, 0.75, 0.375, 0.3913, 0.625, 0.3913, 0.625, 0.4276, 0.375, 0.4276, 0.2663, 0.75, 0.2663, 0.5, 0.2663, 0.5, 0.2663, 0.75, 0.375, 0.8224, 0.625, 0.8224, 0.625, 0.8224, 0.375, 0.8224, 0.375, 0.3913, 0.625, 0.3913, 0.625, 0.3913, 0.375, 0.3913, 0.6974, 0.75, 0.6974, 0.5, 0.6974, 0.5, 0.6974, 0.75, 0.375, 0.8949, 0.625, 0.8949, 0.625, 0.9311, 0.375, 0.9311, 0.7699, 0.5, 0.8061, 0.5, 0.8061, 0.75, 0.7699, 0.75, 0.1939, 0.5, 0.2301, 0.5, 0.2301, 0.75, 0.1939, 0.75, 0.375, 0.3189, 0.625, 0.3189, 0.625, 0.3551, 0.375, 0.3551, 0.1939, 0.75, 0.1939, 0.5, 0.1939, 0.5, 0.1939, 0.75, 0.7699, 0.75, 0.7699, 0.5, 0.7699, 0.5, 0.7699, 0.75, 0.375, 0.3189, 0.625, 0.3189, 0.625, 0.3189, 0.375, 0.3189, 0.625, 0.9311, 0.375, 0.9311, 0.375, 0.9311, 0.625, 0.9311, 0.375, 0.7855, 0.625, 0.7855, 0.625, 0.7862, 0.375, 0.7862, 0.6605, 0.5, 0.6612, 0.5, 0.6612, 0.75, 0.6605, 0.75, 0.3388, 0.5, 0.3395, 0.5, 0.3395, 0.75, 0.3388, 0.75, 0.375, 0.4638, 0.625, 0.4638, 0.625, 0.4645, 0.375, 0.4645, 0.375, 0.4638, 0.625, 0.4638, 0.625, 0.4638, 0.375, 0.4638, 0.625, 0.4645, 0.375, 0.4645, 0.375, 0.4645, 0.625, 0.4645, 0.375, 0.7855, 0.625, 0.7855, 0.625, 0.7855, 0.375, 0.7855, 0.625, 0.7862, 0.375, 0.7862, 0.375, 0.7862, 0.625, 0.7862, 0.8414, 0.5, 0.8423, 0.5, 0.8423, 0.75, 0.8414, 0.75, 0.375, 0.9664, 0.625, 0.9664, 0.625, 0.9673, 0.375, 0.9673, 0.375, 0.2827, 0.625, 0.2827, 0.625, 0.2836, 0.375, 0.2836, 0.1577, 0.5, 0.1586, 0.5, 0.1586, 0.75, 0.1577, 0.75, 0.375, 0.9664, 0.625, 0.9664, 0.625, 0.9664, 0.375, 0.9664, 0.625, 0.2836, 0.375, 0.2836, 0.375, 0.2836, 0.625, 0.2836, 0.625, 0.9673, 0.375, 0.9673, 0.375, 0.9673, 0.625, 0.9673, 0.8423, 0.5, 0.8423, 0.75, 0.8423, 0.75, 0.8423, 0.5, 0.375, 0.4645, 0.625, 0.4645, 0.625, 0.5, 0.375, 0.5, 0.375, 0.5, 0.375, 0.5, 0.375, 0.75, 0.3395, 0.5, 0.375, 0.5, 0.375, 0.75, 0.3395, 0.75, 0.6605, 0.75, 0.6605, 0.5, 0.6605, 0.5, 0.6605, 0.75, 0.375, 0.7862, 0.625, 0.7862, 0.625, 0.8224, 0.375, 0.8224, 0.7337, 0.5, 0.7337, 0.75, 0.7337, 0.75, 0.7337, 0.5, 0.3395, 0.5, 0.3395, 0.75, 0.3395, 0.75, 0.3395, 0.5, 0.6612, 0.5, 0.6974, 0.5, 0.6974, 0.75, 0.6612, 0.75, 0.625, 0.4276, 0.375, 0.4276, 0.375, 0.4276, 0.625, 0.4276, 0.2482, 0.5, 0.2663, 0.5, 0.2663, 0.75, 0.2482, 0.75, 0.625, 0.8587, 0.375, 0.8587, 0.375, 0.8587, 0.625, 0.8587, 0.3026, 0.5, 0.3388, 0.5, 0.3388, 0.75, 0.3026, 0.75, 0.375, 0.3732, 0.625, 0.3732, 0.625, 0.3913, 0.375, 0.3913, 0.3026, 0.5, 0.3026, 0.75, 0.3026, 0.75, 0.3026, 0.5, 0.375, 0.4276, 0.625, 0.4276, 0.625, 0.4638, 0.375, 0.4638, 0.625, 0.5, 0.6605, 0.5, 0.6605, 0.75, 0.625, 0.75, 0.375, 0.75, 0.625, 0.75, 0.625, 0.7855, 0.375, 0.7855, 0.3388, 0.75, 0.3388, 0.5, 0.3388, 0.5, 0.3388, 0.75, 0.6612, 0.5, 0.6612, 0.75, 0.6612, 0.75, 0.6612, 0.5, 0.375, 0.8224, 0.625, 0.8224, 0.625, 0.8587, 0.375, 0.8587, 0.6974, 0.5, 0.7337, 0.5, 0.7337, 0.75, 0.6974, 0.75, 0.2663, 0.5, 0.3026, 0.5, 0.3026, 0.75, 0.2663, 0.75, 0.375, 0.3913, 0.625, 0.3913, 0.625, 0.4276, 0.375, 0.4276, 0.2663, 0.75, 0.2663, 0.5, 0.2663, 0.5, 0.2663, 0.75, 0.375, 0.8224, 0.625, 0.8224, 0.625, 0.8224, 0.375, 0.8224, 0.375, 0.3913, 0.625, 0.3913, 0.625, 0.3913, 0.375, 0.3913, 0.6974, 0.75, 0.6974, 0.5, 0.6974, 0.5, 0.6974, 0.75, 0.375, 0.7855, 0.625, 0.7855, 0.625, 0.7862, 0.375, 0.7862, 0.6605, 0.5, 0.6612, 0.5, 0.6612, 0.75, 0.6605, 0.75, 0.3388, 0.5, 0.3395, 0.5, 0.3395, 0.75, 0.3388, 0.75, 0.375, 0.4638, 0.625, 0.4638, 0.625, 0.4645, 0.375, 0.4645, 0.375, 0.4638, 0.625, 0.4638, 0.625, 0.4638, 0.375, 0.4638, 0.625, 0.4645, 0.375, 0.4645, 0.375, 0.4645, 0.625, 0.4645, 0.375, 0.7855, 0.625, 0.7855, 0.625, 0.7855, 0.375, 0.7855, 0.625, 0.7862, 0.375, 0.7862, 0.375, 0.7862, 0.625, 0.7862, 0.625, 0.5, 0.375, 0.5, 0.375, 0.5, 0.625, 0.5, 0.625, 0.5, 0.625, 0.75, 0.625, 0.5, 0.625, 0.5, 0.625, 0.75, 0.625, 0.75, 0.625, 0.5, 0.375, 0.75, 0.375, 0.5, 0.625, 0.5, 0.625, 0.75, 0.375, 0.5, 0.625, 0.5, 0.625, 0.5, 0.375, 0.5, 0.375, 0.75, 0.375, 0.5, 0.375, 0.5, 0.375, 0.75, 0.625, 0.75, 0.375, 0.75, 0.375, 0.75, 0.625, 0.75, 0.7337, 0.5, 0.7518, 0.5, 0.7518, 0.75, 0.7337, 0.75, 0.375, 0.8587, 0.625, 0.8587, 0.625, 0.8768, 0.375, 0.8768, 0.375, 0.4645, 0.375, 0.5, 0.625, 0.5, 0.625, 0.4645, 0.375, 0.5, 0.375, 0.75, 0.375, 0.5, 0.3395, 0.5, 0.3395, 0.75, 0.375, 0.75, 0.375, 0.5, 0.6605, 0.75, 0.6605, 0.75, 0.6605, 0.5, 0.6605, 0.5, 0.375, 0.7862, 0.375, 0.8224, 0.625, 0.8224, 0.625, 0.7862, 0.7337, 0.5, 0.7337, 0.5, 0.7337, 0.75, 0.7337, 0.75, 0.3395, 0.5, 0.3395, 0.5, 0.3395, 0.75, 0.3395, 0.75, 0.6612, 0.5, 0.6612, 0.75, 0.6974, 0.75, 0.6974, 0.5, 0.625, 0.4276, 0.625, 0.4276, 0.375, 0.4276, 0.375, 0.4276, 0.2482, 0.5, 0.2482, 0.75, 0.2663, 0.75, 0.2663, 0.5, 0.625, 0.8587, 0.625, 0.8587, 0.375, 0.8587, 0.375, 0.8587, 0.3026, 0.5, 0.3026, 0.75, 0.3388, 0.75, 0.3388, 0.5, 0.375, 0.3732, 0.375, 0.3913, 0.625, 0.3913, 0.625, 0.3732, 0.3026, 0.5, 0.3026, 0.5, 0.3026, 0.75, 0.3026, 0.75, 0.375, 0.4276, 0.375, 0.4638, 0.625, 0.4638, 0.625, 0.4276, 0.625, 0.5, 0.625, 0.75, 0.6605, 0.75, 0.6605, 0.5, 0.375, 0.75, 0.375, 0.7855, 0.625, 0.7855, 0.625, 0.75, 0.3388, 0.75, 0.3388, 0.75, 0.3388, 0.5, 0.3388, 0.5, 0.6612, 0.5, 0.6612, 0.5, 0.6612, 0.75, 0.6612, 0.75, 0.375, 0.8224, 0.375, 0.8587, 0.625, 0.8587, 0.625, 0.8224, 0.6974, 0.5, 0.6974, 0.75, 0.7337, 0.75, 0.7337, 0.5, 0.2663, 0.5, 0.2663, 0.75, 0.3026, 0.75, 0.3026, 0.5, 0.375, 0.3913, 0.375, 0.4276, 0.625, 0.4276, 0.625, 0.3913, 0.2663, 0.75, 0.2663, 0.75, 0.2663, 0.5, 0.2663, 0.5, 0.375, 0.8224, 0.375, 0.8224, 0.625, 0.8224, 0.625, 0.8224, 0.375, 0.3913, 0.375, 0.3913, 0.625, 0.3913, 0.625, 0.3913, 0.6974, 0.75, 0.6974, 0.75, 0.6974, 0.5, 0.6974, 0.5, 0.375, 0.7855, 0.375, 0.7862, 0.625, 0.7862, 0.625, 0.7855, 0.6605, 0.5, 0.6605, 0.75, 0.6612, 0.75, 0.6612, 0.5, 0.3388, 0.5, 0.3388, 0.75, 0.3395, 0.75, 0.3395, 0.5, 0.375, 0.4638, 0.375, 0.4645, 0.625, 0.4645, 0.625, 0.4638, 0.375, 0.4638, 0.375, 0.4638, 0.625, 0.4638, 0.625, 0.4638, 0.625, 0.4645, 0.625, 0.4645, 0.375, 0.4645, 0.375, 0.4645, 0.375, 0.7855, 0.375, 0.7855, 0.625, 0.7855, 0.625, 0.7855, 0.625, 0.7862, 0.625, 0.7862, 0.375, 0.7862, 0.375, 0.7862, 0.625, 0.5, 0.625, 0.5, 0.375, 0.5, 0.375, 0.5, 0.625, 0.5, 0.625, 0.5, 0.625, 0.75, 0.625, 0.5, 0.625, 0.5, 0.625, 0.75, 0.625, 0.75, 0.375, 0.75, 0.625, 0.75, 0.625, 0.5, 0.375, 0.5, 0.375, 0.5, 0.375, 0.5, 0.625, 0.5, 0.625, 0.5, 0.375, 0.75, 0.375, 0.75, 0.375, 0.5, 0.375, 0.5, 0.625, 0.75, 0.625, 0.75, 0.375, 0.75, 0.375, 0.75, 0.7337, 0.5, 0.7337, 0.75, 0.7518, 0.75, 0.7518, 0.5, 0.375, 0.8587, 0.375, 0.8768, 0.625, 0.8768, 0.625, 0.8587, 0.375, 0.0, 0.625, 0.0, 0.625, 0.25, 0.375, 0.25, 0.375, 0.4645, 0.625, 0.4645, 0.625, 0.5, 0.375, 0.5, 0.375, 0.5, 0.625, 0.5, 0.625, 0.75, 0.375, 0.75, 0.375, 0.9673, 0.625, 0.9673, 0.625, 1.0, 0.375, 1.0, 0.3395, 0.5, 0.375, 0.5, 0.375, 0.75, 0.3395, 0.75, 0.8423, 0.5, 0.875, 0.5, 0.875, 0.75, 0.8423, 0.75, 0.1577, 0.75, 0.1577, 0.5, 0.1577, 0.5, 0.1577, 0.75, 0.125, 0.5, 0.1577, 0.5, 0.1577, 0.75, 0.125, 0.75, 0.375, 0.2827, 0.625, 0.2827, 0.625, 0.2827, 0.375, 0.2827, 0.375, 0.25, 0.625, 0.25, 0.625, 0.2827, 0.375, 0.2827, 0.6605, 0.75, 0.6605, 0.5, 0.6605, 0.5, 0.6605, 0.75, 0.375, 0.7862, 0.625, 0.7862, 0.625, 0.8224, 0.375, 0.8224, 0.7337, 0.5, 0.7337, 0.75, 0.7337, 0.75, 0.7337, 0.5, 0.375, 0.8587, 0.625, 0.8587, 0.625, 0.8949, 0.375, 0.8949, 0.375, 0.8949, 0.625, 0.8949, 0.625, 0.8949, 0.375, 0.8949, 0.3395, 0.5, 0.3395, 0.75, 0.3395, 0.75, 0.3395, 0.5, 0.6612, 0.5, 0.6974, 0.5, 0.6974, 0.75, 0.6612, 0.75, 0.625, 0.4276, 0.375, 0.4276, 0.375, 0.4276, 0.625, 0.4276, 0.7337, 0.5, 0.7699, 0.5, 0.7699, 0.75, 0.7337, 0.75, 0.625, 0.3551, 0.375, 0.3551, 0.375, 0.3551, 0.625, 0.3551, 0.1586, 0.5, 0.1939, 0.5, 0.1939, 0.75, 0.1586, 0.75, 0.8061, 0.5, 0.8061, 0.75, 0.8061, 0.75, 0.8061, 0.5, 0.2301, 0.5, 0.2663, 0.5, 0.2663, 0.75, 0.2301, 0.75, 0.625, 0.8587, 0.375, 0.8587, 0.375, 0.8587, 0.625, 0.8587, 0.3026, 0.5, 0.3388, 0.5, 0.3388, 0.75, 0.3026, 0.75, 0.375, 0.2836, 0.625, 0.2836, 0.625, 0.3189, 0.375, 0.3189, 0.2301, 0.5, 0.2301, 0.75, 0.2301, 0.75, 0.2301, 0.5, 0.375, 0.3551, 0.625, 0.3551, 0.625, 0.3913, 0.375, 0.3913, 0.3026, 0.5, 0.3026, 0.75, 0.3026, 0.75, 0.3026, 0.5, 0.375, 0.4276, 0.625, 0.4276, 0.625, 0.4638, 0.375, 0.4638, 0.1586, 0.5, 0.1586, 0.75, 0.1586, 0.75, 0.1586, 0.5, 0.8414, 0.75, 0.8414, 0.5, 0.8414, 0.5, 0.8414, 0.75, 0.375, 0.9311, 0.625, 0.9311, 0.625, 0.9664, 0.375, 0.9664, 0.8061, 0.5, 0.8414, 0.5, 0.8414, 0.75, 0.8061, 0.75, 0.625, 0.5, 0.6605, 0.5, 0.6605, 0.75, 0.625, 0.75, 0.375, 0.75, 0.625, 0.75, 0.625, 0.7855, 0.375, 0.7855, 0.3388, 0.75, 0.3388, 0.5, 0.3388, 0.5, 0.3388, 0.75, 0.6612, 0.5, 0.6612, 0.75, 0.6612, 0.75, 0.6612, 0.5, 0.375, 0.8224, 0.625, 0.8224, 0.625, 0.8587, 0.375, 0.8587, 0.6974, 0.5, 0.7337, 0.5, 0.7337, 0.75, 0.6974, 0.75, 0.2663, 0.5, 0.3026, 0.5, 0.3026, 0.75, 0.2663, 0.75, 0.375, 0.3913, 0.625, 0.3913, 0.625, 0.4276, 0.375, 0.4276, 0.2663, 0.75, 0.2663, 0.5, 0.2663, 0.5, 0.2663, 0.75, 0.375, 0.8224, 0.625, 0.8224, 0.625, 0.8224, 0.375, 0.8224, 0.375, 0.3913, 0.625, 0.3913, 0.625, 0.3913, 0.375, 0.3913, 0.6974, 0.75, 0.6974, 0.5, 0.6974, 0.5, 0.6974, 0.75, 0.375, 0.8949, 0.625, 0.8949, 0.625, 0.9311, 0.375, 0.9311, 0.7699, 0.5, 0.8061, 0.5, 0.8061, 0.75, 0.7699, 0.75, 0.1939, 0.5, 0.2301, 0.5, 0.2301, 0.75, 0.1939, 0.75, 0.375, 0.3189, 0.625, 0.3189, 0.625, 0.3551, 0.375, 0.3551, 0.1939, 0.75, 0.1939, 0.5, 0.1939, 0.5, 0.1939, 0.75, 0.7699, 0.75, 0.7699, 0.5, 0.7699, 0.5, 0.7699, 0.75, 0.375, 0.3189, 0.625, 0.3189, 0.625, 0.3189, 0.375, 0.3189, 0.625, 0.9311, 0.375, 0.9311, 0.375, 0.9311, 0.625, 0.9311, 0.375, 0.7855, 0.625, 0.7855, 0.625, 0.7862, 0.375, 0.7862, 0.6605, 0.5, 0.6612, 0.5, 0.6612, 0.75, 0.6605, 0.75, 0.3388, 0.5, 0.3395, 0.5, 0.3395, 0.75, 0.3388, 0.75, 0.375, 0.4638, 0.625, 0.4638, 0.625, 0.4645, 0.375, 0.4645, 0.375, 0.4638, 0.625, 0.4638, 0.625, 0.4638, 0.375, 0.4638, 0.625, 0.4645, 0.375, 0.4645, 0.375, 0.4645, 0.625, 0.4645, 0.375, 0.7855, 0.625, 0.7855, 0.625, 0.7855, 0.375, 0.7855, 0.625, 0.7862, 0.375, 0.7862, 0.375, 0.7862, 0.625, 0.7862, 0.8414, 0.5, 0.8423, 0.5, 0.8423, 0.75, 0.8414, 0.75, 0.375, 0.9664, 0.625, 0.9664, 0.625, 0.9673, 0.375, 0.9673, 0.375, 0.2827, 0.625, 0.2827, 0.625, 0.2836, 0.375, 0.2836, 0.1577, 0.5, 0.1586, 0.5, 0.1586, 0.75, 0.1577, 0.75, 0.375, 0.9664, 0.625, 0.9664, 0.625, 0.9664, 0.375, 0.9664, 0.625, 0.2836, 0.375, 0.2836, 0.375, 0.2836, 0.625, 0.2836, 0.625, 0.9673, 0.375, 0.9673, 0.375, 0.9673, 0.625, 0.9673, 0.8423, 0.5, 0.8423, 0.75, 0.8423, 0.75, 0.8423, 0.5, 0.375, 0.0, 0.625, 0.0, 0.625, 0.25, 0.375, 0.25, 0.375, 0.9673, 0.625, 0.9673, 0.625, 1.0, 0.375, 1.0, 0.8423, 0.5, 0.875, 0.5, 0.875, 0.75, 0.8423, 0.75, 0.1577, 0.75, 0.1577, 0.5, 0.1577, 0.5, 0.1577, 0.75, 0.125, 0.5, 0.1577, 0.5, 0.1577, 0.75, 0.125, 0.75, 0.375, 0.2827, 0.625, 0.2827, 0.625, 0.2827, 0.375, 0.2827, 0.375, 0.25, 0.625, 0.25, 0.625, 0.2827, 0.375, 0.2827, 0.6605, 0.75, 0.6605, 0.5, 0.6605, 0.5, 0.6605, 0.75, 0.375, 0.7862, 0.625, 0.7862, 0.625, 0.8224, 0.375, 0.8224, 0.7337, 0.5, 0.7337, 0.75, 0.7337, 0.75, 0.7337, 0.5, 0.375, 0.8587, 0.625, 0.8587, 0.625, 0.8949, 0.375, 0.8949, 0.375, 0.8949, 0.625, 0.8949, 0.625, 0.8949, 0.375, 0.8949, 0.3395, 0.5, 0.3395, 0.75, 0.3395, 0.75, 0.3395, 0.5, 0.6612, 0.5, 0.6974, 0.5, 0.6974, 0.75, 0.6612, 0.75, 0.625, 0.4276, 0.375, 0.4276, 0.375, 0.4276, 0.625, 0.4276, 0.7337, 0.5, 0.7699, 0.5, 0.7699, 0.75, 0.7337, 0.75, 0.625, 0.3551, 0.375, 0.3551, 0.375, 0.3551, 0.625, 0.3551, 0.1586, 0.5, 0.1939, 0.5, 0.1939, 0.75, 0.1586, 0.75, 0.8061, 0.5, 0.8061, 0.75, 0.8061, 0.75, 0.8061, 0.5, 0.2301, 0.5, 0.2663, 0.5, 0.2663, 0.75, 0.2301, 0.75, 0.625, 0.8587, 0.375, 0.8587, 0.375, 0.8587, 0.625, 0.8587, 0.3026, 0.5, 0.3388, 0.5, 0.3388, 0.75, 0.3026, 0.75, 0.375, 0.2836, 0.625, 0.2836, 0.625, 0.3189, 0.375, 0.3189, 0.2301, 0.5, 0.2301, 0.75, 0.2301, 0.75, 0.2301, 0.5, 0.375, 0.3551, 0.625, 0.3551, 0.625, 0.3913, 0.375, 0.3913, 0.3026, 0.5, 0.3026, 0.75, 0.3026, 0.75, 0.3026, 0.5, 0.375, 0.4276, 0.625, 0.4276, 0.625, 0.4638, 0.375, 0.4638, 0.1586, 0.5, 0.1586, 0.75, 0.1586, 0.75, 0.1586, 0.5, 0.8414, 0.75, 0.8414, 0.5, 0.8414, 0.5, 0.8414, 0.75, 0.375, 0.9311, 0.625, 0.9311, 0.625, 0.9664, 0.375, 0.9664, 0.8061, 0.5, 0.8414, 0.5, 0.8414, 0.75, 0.8061, 0.75, 0.3388, 0.75, 0.3388, 0.5, 0.3388, 0.5, 0.3388, 0.75, 0.6612, 0.5, 0.6612, 0.75, 0.6612, 0.75, 0.6612, 0.5, 0.375, 0.8224, 0.625, 0.8224, 0.625, 0.8587, 0.375, 0.8587, 0.6974, 0.5, 0.7337, 0.5, 0.7337, 0.75, 0.6974, 0.75, 0.2663, 0.5, 0.3026, 0.5, 0.3026, 0.75, 0.2663, 0.75, 0.375, 0.3913, 0.625, 0.3913, 0.625, 0.4276, 0.375, 0.4276, 0.2663, 0.75, 0.2663, 0.5, 0.2663, 0.5, 0.2663, 0.75, 0.375, 0.8224, 0.625, 0.8224, 0.625, 0.8224, 0.375, 0.8224, 0.375, 0.3913, 0.625, 0.3913, 0.625, 0.3913, 0.375, 0.3913, 0.6974, 0.75, 0.6974, 0.5, 0.6974, 0.5, 0.6974, 0.75, 0.375, 0.8949, 0.625, 0.8949, 0.625, 0.9311, 0.375, 0.9311, 0.7699, 0.5, 0.8061, 0.5, 0.8061, 0.75, 0.7699, 0.75, 0.1939, 0.5, 0.2301, 0.5, 0.2301, 0.75, 0.1939, 0.75, 0.375, 0.3189, 0.625, 0.3189, 0.625, 0.3551, 0.375, 0.3551, 0.1939, 0.75, 0.1939, 0.5, 0.1939, 0.5, 0.1939, 0.75, 0.7699, 0.75, 0.7699, 0.5, 0.7699, 0.5, 0.7699, 0.75, 0.375, 0.3189, 0.625, 0.3189, 0.625, 0.3189, 0.375, 0.3189, 0.625, 0.9311, 0.375, 0.9311, 0.375, 0.9311, 0.625, 0.9311, 0.375, 0.7855, 0.625, 0.7855, 0.625, 0.7862, 0.375, 0.7862, 0.6605, 0.5, 0.6612, 0.5, 0.6612, 0.75, 0.6605, 0.75, 0.3388, 0.5, 0.3395, 0.5, 0.3395, 0.75, 0.3388, 0.75, 0.375, 0.4638, 0.625, 0.4638, 0.625, 0.4645, 0.375, 0.4645, 0.375, 0.4638, 0.625, 0.4638, 0.625, 0.4638, 0.375, 0.4638, 0.625, 0.4645, 0.375, 0.4645, 0.375, 0.4645, 0.625, 0.4645, 0.375, 0.7855, 0.625, 0.7855, 0.625, 0.7855, 0.375, 0.7855, 0.625, 0.7862, 0.375, 0.7862, 0.375, 0.7862, 0.625, 0.7862, 0.8414, 0.5, 0.8423, 0.5, 0.8423, 0.75, 0.8414, 0.75, 0.375, 0.9664, 0.625, 0.9664, 0.625, 0.9673, 0.375, 0.9673, 0.375, 0.2827, 0.625, 0.2827, 0.625, 0.2836, 0.375, 0.2836, 0.1577, 0.5, 0.1586, 0.5, 0.1586, 0.75, 0.1577, 0.75, 0.375, 0.9664, 0.625, 0.9664, 0.625, 0.9664, 0.375, 0.9664, 0.625, 0.2836, 0.375, 0.2836, 0.375, 0.2836, 0.625, 0.2836, 0.625, 0.9673, 0.375, 0.9673, 0.375, 0.9673, 0.625, 0.9673, 0.8423, 0.5, 0.8423, 0.75, 0.8423, 0.75, 0.8423, 0.5, 0.625, 0.7855, 0.375, 0.7855, 0.3395, 0.5, 0.625, 0.4645])
me_cube.update()
me_cube_016 = bpy.data.meshes.new('Cube.016')
me_cube_016.from_pydata([(-1.0, -1.0, -1.0), (-1.0, -1.0, 1.0), (-1.0, 1.0, -1.0), (-1.0, 1.0, 1.0), (1.0, -1.0, -1.0), (1.0, -1.0, 1.0), (1.0, 1.0, -1.0), (1.0, 1.0, 1.0)], [], [(0, 1, 3, 2), (2, 3, 7, 6), (6, 7, 5, 4), (4, 5, 1, 0), (2, 6, 4, 0), (7, 3, 1, 5)])
_uv = me_cube_016.uv_layers.new(name='UVMap')
_uv.uv.foreach_set('vector', [0.375, 0.0, 0.625, 0.0, 0.625, 0.25, 0.375, 0.25, 0.375, 0.25, 0.625, 0.25, 0.625, 0.5, 0.375, 0.5, 0.375, 0.5, 0.625, 0.5, 0.625, 0.75, 0.375, 0.75, 0.375, 0.75, 0.625, 0.75, 0.625, 1.0, 0.375, 1.0, 0.125, 0.5, 0.375, 0.5, 0.375, 0.75, 0.125, 0.75, 0.625, 0.5, 0.875, 0.5, 0.875, 0.75, 0.625, 0.75])
me_cube_016.update()
me_cube_018 = bpy.data.meshes.new('Cube.018')
me_cube_018.from_pydata([(-1.23, 0.1852, -0.8738), (-1.23, 0.1852, 15.78), (-1.23, 1.433, -0.8738), (-1.23, 1.433, 15.78), (0.01704, 0.1852, -0.8738), (0.01704, 0.1852, 15.78), (0.01704, 1.433, -0.8738), (0.01704, 1.433, 15.78), (-1.23, 0.1852, 0.5675), (-1.23, 1.433, 0.5675), (0.01704, 1.433, 0.5675), (0.01704, 0.1852, 0.5675), (0.01704, -36.41, 0.5675), (0.01704, -36.41, -0.8738), (-1.23, -36.41, -0.8738), (-1.23, -36.41, 0.5675), (8.164, 1.433, 0.5675), (8.164, 1.433, -0.8738), (8.164, 0.1852, -0.8738), (8.164, 0.1852, 0.5675)], [], [(8, 1, 3, 9), (9, 3, 7, 10), (10, 7, 5, 11), (11, 5, 1, 8), (2, 6, 4, 0), (7, 3, 1, 5), (0, 4, 13, 14), (6, 10, 16, 17), (2, 9, 10, 6), (0, 8, 9, 2), (13, 12, 15, 14), (4, 11, 12, 13), (11, 8, 15, 12), (8, 0, 14, 15), (17, 16, 19, 18), (10, 11, 19, 16), (11, 4, 18, 19), (4, 6, 17, 18)])
_uv = me_cube_018.uv_layers.new(name='UVMap')
_uv.uv.foreach_set('vector', [0.3966, 0.0, 0.625, 0.0, 0.625, 0.25, 0.3966, 0.25, 0.3966, 0.25, 0.625, 0.25, 0.625, 0.5, 0.3966, 0.5, 0.3966, 0.5, 0.625, 0.5, 0.625, 0.75, 0.3966, 0.75, 0.3966, 0.75, 0.625, 0.75, 0.625, 1.0, 0.3966, 1.0, 0.125, 0.5, 0.375, 0.5, 0.375, 0.75, 0.125, 0.75, 0.625, 0.5, 0.875, 0.5, 0.875, 0.75, 0.625, 0.75, 0.125, 0.75, 0.375, 0.75, 0.375, 0.75, 0.125, 0.75, 0.375, 0.5, 0.3966, 0.5, 0.3966, 0.5, 0.375, 0.5, 0.375, 0.25, 0.3966, 0.25, 0.3966, 0.5, 0.375, 0.5, 0.375, 0.0, 0.3966, 0.0, 0.3966, 0.25, 0.375, 0.25, 0.375, 0.75, 0.3966, 0.75, 0.3966, 1.0, 0.375, 1.0, 0.375, 0.75, 0.3966, 0.75, 0.3966, 0.75, 0.375, 0.75, 0.3966, 0.75, 0.3966, 1.0, 0.3966, 1.0, 0.3966, 0.75, 0.3966, 0.0, 0.375, 0.0, 0.375, 0.0, 0.3966, 0.0, 0.375, 0.5, 0.3966, 0.5, 0.3966, 0.75, 0.375, 0.75, 0.3966, 0.5, 0.3966, 0.75, 0.3966, 0.75, 0.3966, 0.5, 0.3966, 0.75, 0.375, 0.75, 0.375, 0.75, 0.3966, 0.75, 0.375, 0.75, 0.375, 0.5, 0.375, 0.5, 0.375, 0.75])
me_cube_018.update()

# ---- objects
ob_cube = bpy.data.objects.new('Cube', me_cube)
ob_cube_001 = bpy.data.objects.new('Cube.001', me_cube_016)
ob_cube_002 = bpy.data.objects.new('Cube.002', me_cube_018)

# ---- transforms, parenting, visibility, modifiers, constraints
ob_cube.location = (-14.71, 13.23, 3.752)
ob_cube.scale = (2.373, 0.37, 0.2374)
ob_cube_001.location = (-15.02, 12.24, 0.9592)
ob_cube_001.scale = (0.3561, 1.366, -0.02414)
ob_cube_002.location = (-14.72, 10.93, 0.901)
ob_cube_002.scale = (-0.0353, -0.0353, -0.0353)
_m = ob_cube_002.modifiers.new('Mirror', 'MIRROR')
_m.use_axis = (True, True, False)
_m.mirror_object = ob_cube_001

# ---- collection membership
scene.collection.objects.link(ob_cube)
scene.collection.objects.link(ob_cube_001)
scene.collection.objects.link(ob_cube_002)

# ---- scene / render settings (as saved in the file)
scene.frame_start = 1; scene.frame_end = 250; scene.frame_set(86)
scene.render.engine = 'CYCLES'
scene.cycles.sampling_pattern = 'TABULATED_SOBOL'
scene.cycles.use_light_tree = False
scene.cycles.bake_type = 'GLOSSY'
scene.view_settings.view_transform = 'Filmic'
bpy.context.view_layer.update()

# ---- added for rendering (the .blend has no active camera and no usable light): camera, sun
cam_auto = bpy.data.cameras.new('AutoCamera')
cam_auto.lens = 50.0
cam_auto.sensor_width = 36.0
cam_auto.clip_end = 1000.0
ob_auto_camera = bpy.data.objects.new('AutoCamera', cam_auto)
scene.collection.objects.link(ob_auto_camera)
ob_auto_camera.location = (-7.3999, 2.27263, 8.02507)
ob_auto_camera.rotation_euler = (1.09748, -7.21219e-08, 0.694738)
scene.camera = ob_auto_camera
light_auto_sun = bpy.data.lights.new('AutoSun', 'SUN')
light_auto_sun.energy = 3.0
light_auto_sun.angle = 0.0523599
ob_auto_sun = bpy.data.objects.new('AutoSun', light_auto_sun)
scene.collection.objects.link(ob_auto_sun)
ob_auto_sun.rotation_euler = (0.872665, 0.174533, 0.523599)
bpy.context.view_layer.update()
